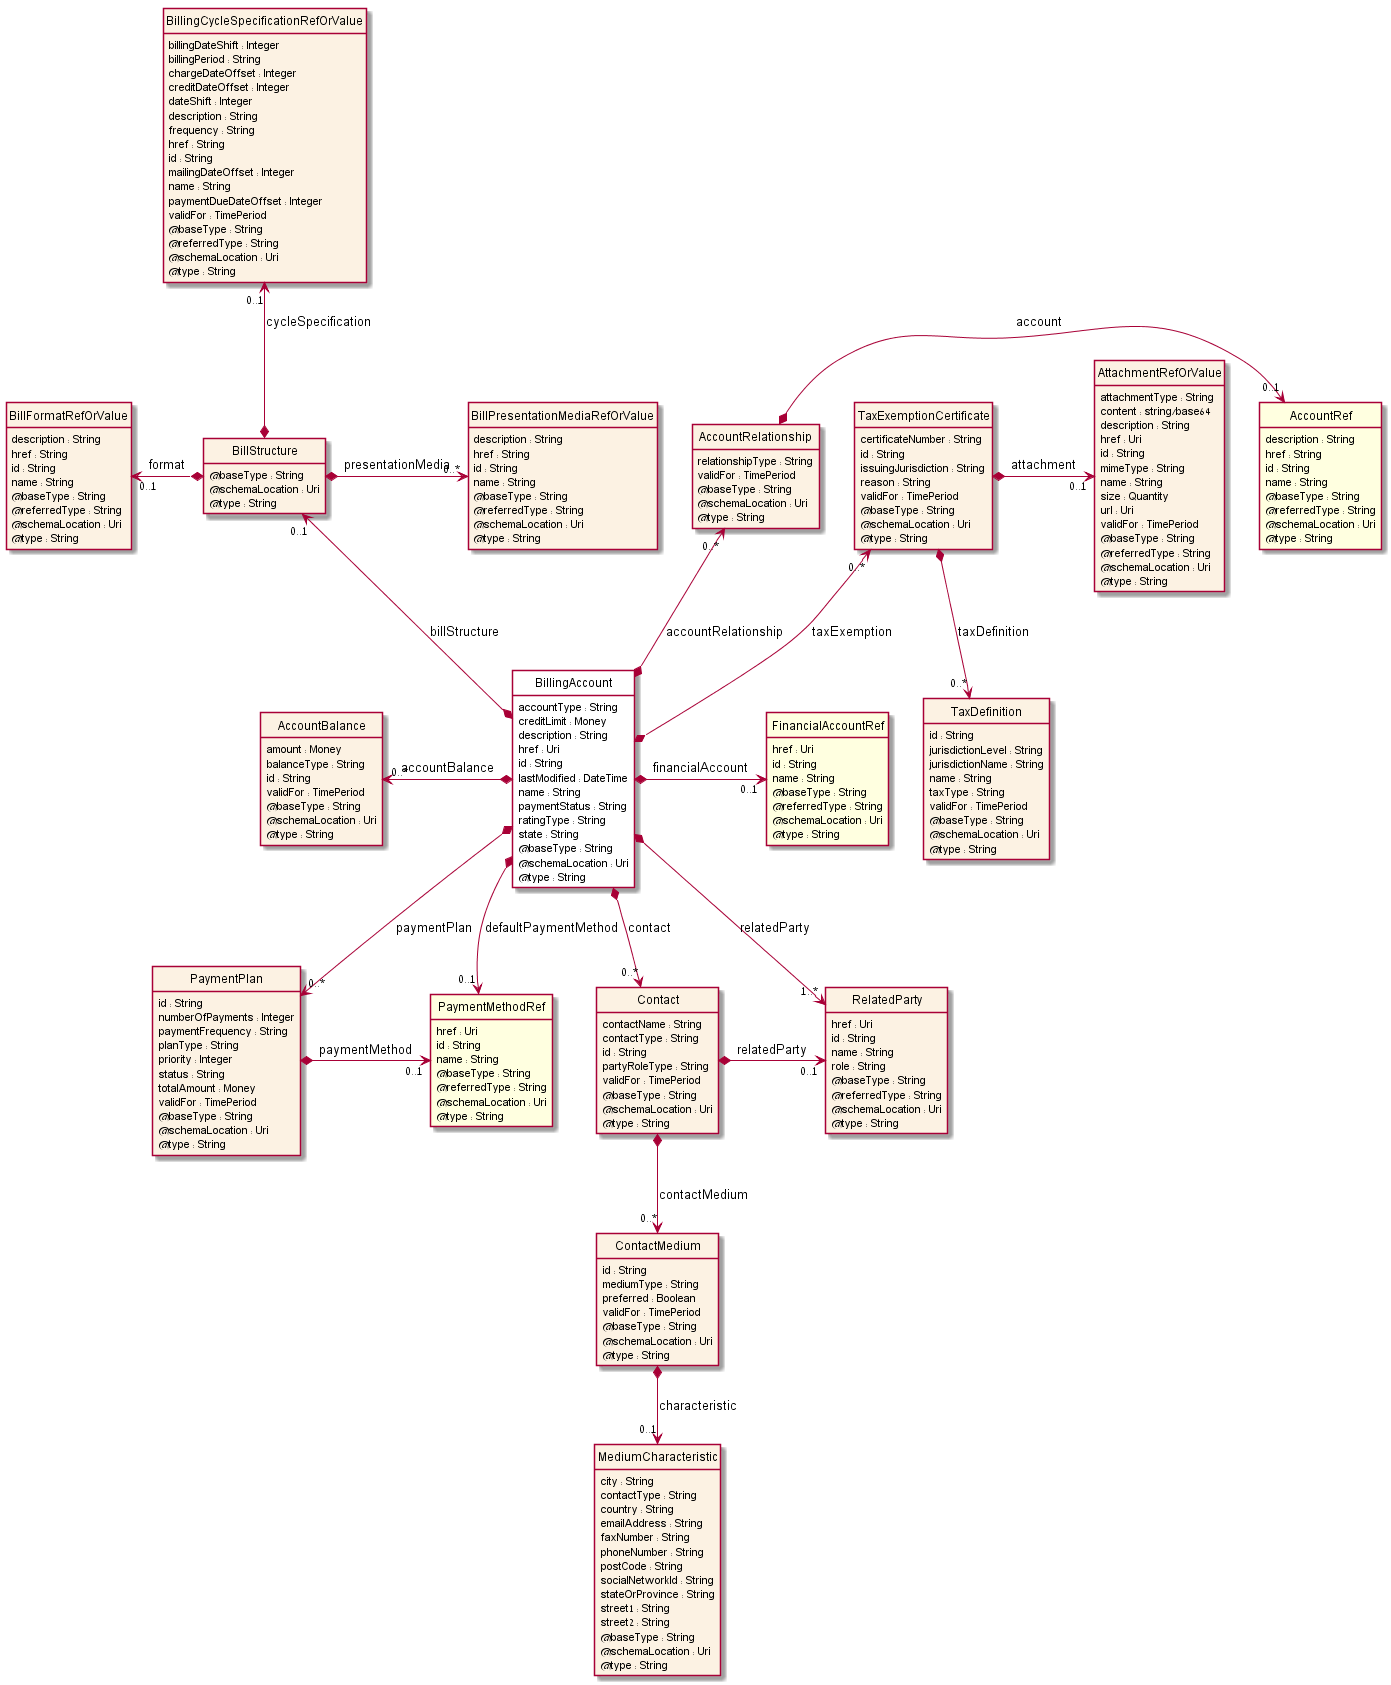

The diagram above was rendered by PlantUML. Its source (embedded in the PNG):
@startuml
hide circle
hide methods
hide stereotype
show <<Enumeration>> stereotype
skinparam class {
   BackgroundColor<<Enumeration>> #E6F5F7
   BackgroundColor<<Ref>> #FFFFE0
   BackgroundColor<<Pivot>> #FFFFFFF
   BackgroundColor #FCF2E3
}

class BillingAccount  <<Pivot>> {
    accountType : String
    creditLimit : Money
    description : String
    href : Uri
    id : String
    lastModified : DateTime
    name : String
    paymentStatus : String
    ratingType : String
    state : String
    @baseType : String
    @schemaLocation : Uri
    @type : String
}

class PaymentMethodRef  <<Ref>> {
    href : Uri
    id : String
    name : String
    @baseType : String
    @referredType : String
    @schemaLocation : Uri
    @type : String
}

class PaymentPlan  {
    id : String
    numberOfPayments : Integer
    paymentFrequency : String
    planType : String
    priority : Integer
    status : String
    totalAmount : Money
    validFor : TimePeriod
    @baseType : String
    @schemaLocation : Uri
    @type : String
}

class BillStructure  {
    @baseType : String
    @schemaLocation : Uri
    @type : String
}

class BillFormatRefOrValue  {
    description : String
    href : String
    id : String
    name : String
    @baseType : String
    @referredType : String
    @schemaLocation : Uri
    @type : String
}

class BillingCycleSpecificationRefOrValue  {
    billingDateShift : Integer
    billingPeriod : String
    chargeDateOffset : Integer
    creditDateOffset : Integer
    dateShift : Integer
    description : String
    frequency : String
    href : String
    id : String
    mailingDateOffset : Integer
    name : String
    paymentDueDateOffset : Integer
    validFor : TimePeriod
    @baseType : String
    @referredType : String
    @schemaLocation : Uri
    @type : String
}

class BillPresentationMediaRefOrValue  {
    description : String
    href : String
    id : String
    name : String
    @baseType : String
    @referredType : String
    @schemaLocation : Uri
    @type : String
}

class AccountRelationship  {
    relationshipType : String
    validFor : TimePeriod
    @baseType : String
    @schemaLocation : Uri
    @type : String
}

class AccountRef  <<Ref>> {
    description : String
    href : String
    id : String
    name : String
    @baseType : String
    @referredType : String
    @schemaLocation : Uri
    @type : String
}

class FinancialAccountRef  <<Ref>> {
    href : Uri
    id : String
    name : String
    @baseType : String
    @referredType : String
    @schemaLocation : Uri
    @type : String
}

class RelatedParty  {
    href : Uri
    id : String
    name : String
    role : String
    @baseType : String
    @referredType : String
    @schemaLocation : Uri
    @type : String
}

class TaxExemptionCertificate  {
    certificateNumber : String
    id : String
    issuingJurisdiction : String
    reason : String
    validFor : TimePeriod
    @baseType : String
    @schemaLocation : Uri
    @type : String
}

class TaxDefinition  {
    id : String
    jurisdictionLevel : String
    jurisdictionName : String
    name : String
    taxType : String
    validFor : TimePeriod
    @baseType : String
    @schemaLocation : Uri
    @type : String
}

class AttachmentRefOrValue  {
    attachmentType : String
    content : string/base64
    description : String
    href : Uri
    id : String
    mimeType : String
    name : String
    size : Quantity
    url : Uri
    validFor : TimePeriod
    @baseType : String
    @referredType : String
    @schemaLocation : Uri
    @type : String
}

class Contact  {
    contactName : String
    contactType : String
    id : String
    partyRoleType : String
    validFor : TimePeriod
    @baseType : String
    @schemaLocation : Uri
    @type : String
}

class ContactMedium  {
    id : String
    mediumType : String
    preferred : Boolean
    validFor : TimePeriod
    @baseType : String
    @schemaLocation : Uri
    @type : String
}

class MediumCharacteristic  {
    city : String
    contactType : String
    country : String
    emailAddress : String
    faxNumber : String
    phoneNumber : String
    postCode : String
    socialNetworkId : String
    stateOrProvince : String
    street1 : String
    street2 : String
    @baseType : String
    @schemaLocation : Uri
    @type : String
}

class AccountBalance  {
    amount : Money
    balanceType : String
    id : String
    validFor : TimePeriod
    @baseType : String
    @schemaLocation : Uri
    @type : String
}

BillingAccount *-->  "0..1" PaymentMethodRef : defaultPaymentMethod

BillingAccount *-->  "0..*" PaymentPlan : paymentPlan

BillingAccount *-->  "1..*" RelatedParty : relatedParty

BillingAccount *-->  "0..*" Contact : contact

PaymentPlan *-right-> "0..1" PaymentMethodRef : paymentMethod

Contact *-right-> "0..1" RelatedParty : relatedParty

AccountBalance "0..*" <-left-* BillingAccount : accountBalance

BillingAccount *-right-> "0..1" FinancialAccountRef : financialAccount

AccountRelationship "0..*" <--* BillingAccount : accountRelationship

TaxExemptionCertificate "0..*" <--* BillingAccount : taxExemption

BillStructure "0..1" <--* BillingAccount : billStructure

BillFormatRefOrValue "0..1" <-left-* BillStructure : format

BillStructure *-right-> "0..*" BillPresentationMediaRefOrValue : presentationMedia

BillingCycleSpecificationRefOrValue "0..1" <--* BillStructure : cycleSpecification

TaxExemptionCertificate *-right-> "0..1" AttachmentRefOrValue : attachment

TaxExemptionCertificate *-->  "0..*" TaxDefinition : taxDefinition

Contact *-->  "0..*" ContactMedium : contactMedium

AccountRelationship *-right-> "0..1" AccountRef : account

ContactMedium *-->  "0..1" MediumCharacteristic : characteristic

@enduml